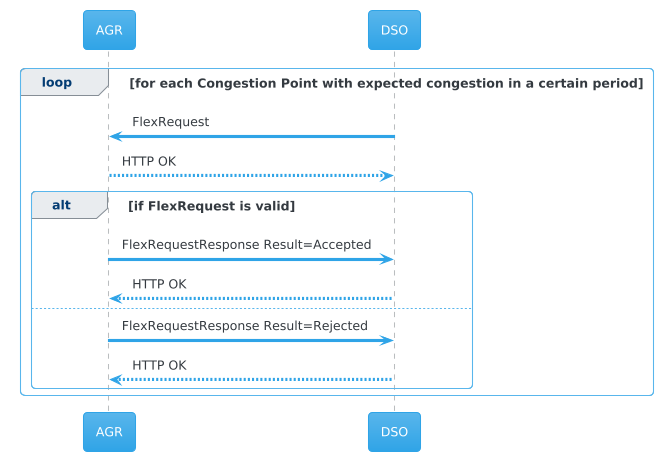

The diagram above was rendered by PlantUML. Its source (embedded in the PNG):
@startuml
!theme cerulean

participant AGR
participant DSO

loop for each Congestion Point with expected congestion in a certain period
    AGR <- DSO: FlexRequest
    AGR --> DSO: HTTP OK

    alt if FlexRequest is valid
        AGR -> DSO: FlexRequestResponse Result=Accepted
        AGR <-- DSO: HTTP OK
    else
        AGR -> DSO: FlexRequestResponse Result=Rejected
        AGR <-- DSO: HTTP OK
    end
end
@enduml